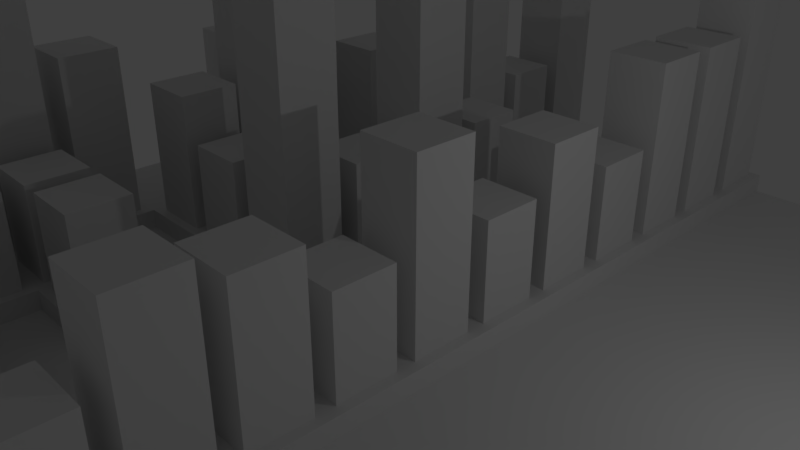 # Source: untitled.blend  (saved by Blender 2.79.0; exported with 4.5.12 LTS)
import bpy
from mathutils import Matrix  # noqa: F401  (used for matrix-valued properties, if any)

bpy.ops.wm.read_factory_settings(use_empty=True)
scene = bpy.context.scene
scene.name = 'Scene'

# ---- collections
col_collection_1 = bpy.data.collections.new('Collection 1'); scene.collection.children.link(col_collection_1)

# ---- world
world_world = bpy.data.worlds.new('World'); scene.world = world_world
world_world.color = (0.05088, 0.05088, 0.05088)
world_world.use_sun_shadow = False
world_world.sun_shadow_jitter_overblur = 0.0
world_world.cycles.sampling_method = 'MANUAL'

# ---- cameras
cam_camera = bpy.data.cameras.new('Camera')
cam_camera.clip_end = 100.0
cam_camera.lens = 35.0
cam_camera.sensor_width = 32.0
cam_camera.sensor_height = 18.0
cam_camera.ortho_scale = 7.314
cam_camera.dof.focus_distance = 0.0

# ---- lights
light_lamp = bpy.data.lights.new('Lamp', 'POINT')
light_lamp.transmission_factor = 0.0
light_lamp.cutoff_distance = 30.0
light_lamp.energy = 100.0
light_lamp.shadow_buffer_clip_start = 1.001
light_lamp.shadow_soft_size = 0.1
light_lamp.shadow_maximum_resolution = 0.006
light_lamp.use_absolute_resolution = True

# ---- meshes
me_plane_001 = bpy.data.meshes.new('Plane.001')
me_plane_001.from_pydata([(-0.6273, -1.354, 7.633e-06), (1.864, -1.354, 7.633e-06), (-0.6273, 1.137, 7.633e-06), (1.864, 1.137, 7.633e-06), (-0.6273, 0.9105, 7.633e-06), (-0.6273, 0.684, 7.633e-06), (-0.6273, 0.4576, 7.633e-06), (-0.6273, 0.2311, 7.633e-06), (-0.6273, 0.004651, 7.633e-06), (-0.6273, -0.2218, 7.633e-06), (-0.6273, -0.4483, 7.633e-06), (-0.6273, -0.6747, 7.633e-06), (-0.6273, -0.9012, 7.633e-06), (-0.6273, -1.128, 7.633e-06), (-0.4008, -1.354, 7.633e-06), (-0.1744, -1.354, 7.633e-06), (0.05209, -1.354, 7.633e-06), (0.2785, -1.354, 7.633e-06), (0.505, -1.354, 7.633e-06), (0.7315, -1.354, 7.633e-06), (0.9579, -1.354, 7.633e-06), (1.184, -1.354, 7.633e-06), (1.411, -1.354, 7.633e-06), (1.637, -1.354, 7.633e-06), (1.864, -1.128, 7.633e-06), (1.864, -0.9012, 7.633e-06), (1.864, -0.6747, 7.633e-06), (1.864, -0.4483, 7.633e-06), (1.864, -0.2218, 7.633e-06), (1.864, 0.004651, 7.633e-06), (1.864, 0.2311, 7.633e-06), (1.864, 0.4576, 7.633e-06), (1.864, 0.684, 7.633e-06), (1.864, 0.9105, 7.633e-06), (1.637, 1.137, 7.633e-06), (1.411, 1.137, 7.633e-06), (1.184, 1.137, 7.633e-06), (0.9579, 1.137, 7.633e-06), (0.7315, 1.137, 7.633e-06), (0.505, 1.137, 7.633e-06), (0.2785, 1.137, 7.633e-06), (0.05209, 1.137, 7.633e-06), (-0.1744, 1.137, 7.633e-06), (-0.4008, 1.137, 7.633e-06), (-0.4008, -1.128, 7.633e-06), (-0.4008, -0.9012, 7.633e-06), (-0.4008, -0.6747, 7.633e-06), (-0.4008, -0.4483, 7.633e-06), (-0.4008, -0.2218, 7.633e-06), (-0.4008, 0.004651, 7.633e-06), (-0.4008, 0.2311, 7.633e-06), (-0.4008, 0.4576, 7.633e-06), (-0.4008, 0.684, 7.633e-06), (-0.4008, 0.9105, 7.633e-06), (-0.1744, -1.128, 7.633e-06), (-0.1744, -0.9012, 7.633e-06), (-0.1744, -0.6747, 7.633e-06), (-0.1744, -0.4483, 7.633e-06), (-0.1744, -0.2218, 7.633e-06), (-0.1744, 0.004651, 7.633e-06), (-0.1744, 0.2311, 7.633e-06), (-0.1744, 0.4576, 7.633e-06), (-0.1744, 0.684, 7.633e-06), (-0.1744, 0.9105, 7.633e-06), (0.05209, -1.128, 7.633e-06), (0.05209, -0.9012, 7.633e-06), (0.05209, -0.6747, 7.633e-06), (0.05209, -0.4483, 7.633e-06), (0.05209, -0.2218, 7.633e-06), (0.05209, 0.004651, 7.633e-06), (0.05209, 0.2311, 7.633e-06), (0.05209, 0.4576, 7.633e-06), (0.05209, 0.684, 7.633e-06), (0.05209, 0.9105, 7.633e-06), (0.2785, -1.128, 7.633e-06), (0.2785, -0.9012, 7.633e-06), (0.2785, -0.6747, 7.633e-06), (0.2785, -0.4483, 7.633e-06), (0.2785, -0.2218, 7.633e-06), (0.2785, 0.004651, 7.633e-06), (0.2785, 0.2311, 7.633e-06), (0.2785, 0.4576, 7.633e-06), (0.2785, 0.684, 7.633e-06), (0.2785, 0.9105, 7.633e-06), (0.505, -1.128, 7.633e-06), (0.505, -0.9012, 7.633e-06), (0.505, -0.6747, 7.633e-06), (0.505, -0.4483, 7.633e-06), (0.505, -0.2218, 7.633e-06), (0.505, 0.004651, 7.633e-06), (0.505, 0.2311, 7.633e-06), (0.505, 0.4576, 7.633e-06), (0.505, 0.684, 7.633e-06), (0.505, 0.9105, 7.633e-06), (0.7315, -1.128, 7.633e-06), (0.7315, -0.9012, 7.633e-06), (0.7315, -0.6747, 7.633e-06), (0.7315, -0.4483, 7.633e-06), (0.7315, -0.2218, 7.633e-06), (0.7315, 0.004651, 7.633e-06), (0.7315, 0.2311, 7.633e-06), (0.7315, 0.4576, 7.633e-06), (0.7315, 0.684, 7.633e-06), (0.7315, 0.9105, 7.633e-06), (0.9579, -1.128, 7.633e-06), (0.9579, -0.9012, 7.633e-06), (0.9579, -0.6747, 7.633e-06), (0.9579, -0.4483, 7.633e-06), (0.9579, -0.2218, 7.633e-06), (0.9579, 0.004651, 7.633e-06), (0.9579, 0.2311, 7.633e-06), (0.9579, 0.4576, 7.633e-06), (0.9579, 0.684, 7.633e-06), (0.9579, 0.9105, 7.633e-06), (1.184, -1.128, 7.633e-06), (1.184, -0.9012, 7.633e-06), (1.184, -0.6747, 7.633e-06), (1.184, -0.4483, 7.633e-06), (1.184, -0.2218, 7.633e-06), (1.184, 0.004651, 7.633e-06), (1.184, 0.2311, 7.633e-06), (1.184, 0.4576, 7.633e-06), (1.184, 0.684, 7.633e-06), (1.184, 0.9105, 7.633e-06), (1.411, -1.128, 7.633e-06), (1.411, -0.9012, 7.633e-06), (1.411, -0.6747, 7.633e-06), (1.411, -0.4483, 7.633e-06), (1.411, -0.2218, 7.633e-06), (1.411, 0.004651, 7.633e-06), (1.411, 0.2311, 7.633e-06), (1.411, 0.4576, 7.633e-06), (1.411, 0.684, 7.633e-06), (1.411, 0.9105, 7.633e-06), (1.637, -1.128, 7.633e-06), (1.637, -0.9012, 7.633e-06), (1.637, -0.6747, 7.633e-06), (1.637, -0.4483, 7.633e-06), (1.637, -0.2218, 7.633e-06), (1.637, 0.004651, 7.633e-06), (1.637, 0.2311, 7.633e-06), (1.637, 0.4576, 7.633e-06), (1.637, 0.684, 7.633e-06), (1.637, 0.9105, 7.633e-06), (-0.6273, 0.2311, 7.633e-06), (-0.6273, 0.004651, 7.633e-06), (-0.6273, -0.4483, 7.633e-06), (-0.6273, -0.6747, 7.633e-06), (-0.1744, -1.354, 7.633e-06), (0.05209, -1.354, 7.633e-06), (0.2785, -1.354, 7.633e-06), (0.505, -1.354, 7.633e-06), (0.7315, -1.354, 7.633e-06), (0.9579, -1.354, 7.633e-06), (0.9579, 1.137, 7.633e-06), (0.7315, 1.137, 7.633e-06), (0.2785, 1.137, 7.633e-06), (0.05209, 1.137, 7.633e-06), (-0.1744, 1.137, 7.633e-06), (-0.4008, 1.137, 7.633e-06), (-0.4008, -1.128, 7.633e-06), (-0.4008, -0.9012, 7.633e-06), (-0.4008, -0.6747, 7.633e-06), (-0.4008, -0.4483, 7.633e-06), (-0.4008, 0.004651, 7.633e-06), (-0.4008, 0.2311, 7.633e-06), (-0.4008, 0.4576, 7.633e-06), (-0.4008, 0.684, 7.633e-06), (-0.4008, 0.9105, 7.633e-06), (-0.1744, -1.128, 7.633e-06), (-0.1744, -0.9012, 7.633e-06), (-0.1744, -0.6747, 7.633e-06), (-0.1744, -0.4483, 7.633e-06), (-0.1744, -0.2218, 7.633e-06), (-0.1744, 0.004651, 7.633e-06), (-0.1744, 0.2311, 7.633e-06), (-0.1744, 0.4576, 7.633e-06), (-0.1744, 0.684, 7.633e-06), (-0.1744, 0.9105, 7.633e-06), (0.05209, -1.128, 7.633e-06), (0.05209, -0.9012, 7.633e-06), (0.05209, -0.6747, 7.633e-06), (0.05209, -0.4483, 7.633e-06), (0.05209, -0.2218, 7.633e-06), (0.05209, 0.004651, 7.633e-06), (0.05209, 0.2311, 7.633e-06), (0.05209, 0.4576, 7.633e-06), (0.05209, 0.684, 7.633e-06), (0.05209, 0.9105, 7.633e-06), (0.2785, -1.128, 7.633e-06), (0.2785, -0.9012, 7.633e-06), (0.2785, -0.6747, 7.633e-06), (0.2785, -0.4483, 7.633e-06), (0.2785, -0.2218, 7.633e-06), (0.2785, 0.004651, 7.633e-06), (0.2785, 0.2311, 7.633e-06), (0.2785, 0.4576, 7.633e-06), (0.2785, 0.684, 7.633e-06), (0.2785, 0.9105, 7.633e-06), (0.505, -1.128, 7.633e-06), (0.505, -0.4483, 7.633e-06), (0.505, -0.2218, 7.633e-06), (0.505, 0.004651, 7.633e-06), (0.505, 0.2311, 7.633e-06), (0.505, 0.4576, 7.633e-06), (0.7315, -1.128, 7.633e-06), (0.7315, -0.9012, 7.633e-06), (0.7315, -0.6747, 7.633e-06), (0.7315, -0.4483, 7.633e-06), (0.7315, -0.2218, 7.633e-06), (0.7315, 0.004651, 7.633e-06), (0.7315, 0.2311, 7.633e-06), (0.7315, 0.4576, 7.633e-06), (0.7315, 0.684, 7.633e-06), (0.7315, 0.9105, 7.633e-06), (0.9579, -1.128, 7.633e-06), (0.9579, -0.9012, 7.633e-06), (0.9579, -0.6747, 7.633e-06), (0.9579, -0.4483, 7.633e-06), (0.9579, -0.2218, 7.633e-06), (0.9579, 0.004651, 7.633e-06), (0.9579, 0.2311, 7.633e-06), (0.9579, 0.4576, 7.633e-06), (0.9579, 0.684, 7.633e-06), (0.9579, 0.9105, 7.633e-06), (-0.6273, 0.2311, 0.05648), (-0.6273, 0.004651, 0.05648), (-0.6273, -0.4483, 0.05648), (-0.6273, -0.6747, 0.05648), (-0.1744, -1.354, 0.05648), (0.05209, -1.354, 0.05648), (0.2785, -1.354, 0.05648), (0.505, -1.354, 0.05648), (0.7315, -1.354, 0.05648), (0.9579, -1.354, 0.05648), (0.9579, 1.137, 0.05648), (0.7315, 1.137, 0.05648), (0.2785, 1.137, 0.05648), (0.05209, 1.137, 0.05648), (-0.1744, 1.137, 0.05648), (-0.4008, 1.137, 0.05648), (-0.4008, 0.9105, 0.05648), (-0.4008, -1.128, 0.05648), (-0.4008, -0.9012, 0.05648), (-0.4008, -0.6747, 0.05648), (-0.4008, -0.4483, 0.05648), (-0.4008, 0.004651, 0.05648), (-0.4008, 0.2311, 0.05648), (-0.4008, 0.4576, 0.05648), (-0.4008, 0.684, 0.05648), (-0.1744, 0.9105, 0.05648), (-0.1744, -1.128, 0.05648), (-0.1744, -0.9012, 0.05648), (-0.1744, -0.6747, 0.05648), (-0.1744, -0.4483, 0.05648), (-0.1744, -0.2218, 0.05648), (-0.1744, 0.004651, 0.05648), (-0.1744, 0.2311, 0.05648), (-0.1744, 0.4576, 0.05648), (-0.1744, 0.684, 0.05648), (0.05209, 0.9105, 0.05648), (0.05209, -1.128, 0.05648), (0.05209, -0.9012, 0.05648), (0.05209, -0.6747, 0.05648), (0.05209, -0.4483, 0.05648), (0.05209, -0.2218, 0.05648), (0.05209, 0.004651, 0.05648), (0.05209, 0.2311, 0.05648), (0.05209, 0.4576, 0.05648), (0.05209, 0.684, 0.05648), (0.2785, 0.9105, 0.05648), (0.2785, -1.128, 0.05648), (0.2785, -0.9012, 0.05648), (0.2785, -0.6747, 0.05648), (0.2785, -0.4483, 0.05648), (0.2785, -0.2218, 0.05648), (0.2785, 0.004651, 0.05648), (0.2785, 0.2311, 0.05648), (0.2785, 0.4576, 0.05648), (0.2785, 0.684, 0.05648), (0.505, -1.128, 0.05648), (0.505, -0.4483, 0.05648), (0.505, -0.2218, 0.05648), (0.505, 0.004651, 0.05648), (0.505, 0.2311, 0.05648), (0.505, 0.4576, 0.05648), (0.7315, 0.9105, 0.05648), (0.7315, -1.128, 0.05648), (0.7315, -0.9012, 0.05648), (0.7315, -0.6747, 0.05648), (0.7315, -0.4483, 0.05648), (0.7315, -0.2218, 0.05648), (0.7315, 0.004651, 0.05648), (0.7315, 0.2311, 0.05648), (0.7315, 0.4576, 0.05648), (0.7315, 0.684, 0.05648), (0.9579, 0.9105, 0.05648), (0.9579, -1.128, 0.05648), (0.9579, -0.9012, 0.05648), (0.9579, -0.6747, 0.05648), (0.9579, -0.4483, 0.05648), (0.9579, -0.2218, 0.05648), (0.9579, 0.004651, 0.05648), (0.9579, 0.2311, 0.05648), (0.9579, 0.4576, 0.05648), (0.9579, 0.684, 0.05648), (-0.3732, 0.938, 0.05648), (-0.2019, 0.938, 0.05648), (-0.2019, 1.109, 0.05648), (-0.3732, 1.109, 0.05648), (0.07966, 0.938, 0.05648), (0.251, 0.938, 0.05648), (0.251, 1.109, 0.05648), (0.07966, 1.109, 0.05648), (0.759, 0.938, 0.05648), (0.9303, 0.938, 0.05648), (0.9303, 1.109, 0.05648), (0.759, 1.109, 0.05648), (-0.5997, -0.6471, 0.05648), (-0.4284, -0.6471, 0.05648), (-0.4284, -0.4758, 0.05648), (-0.5997, -0.4758, 0.05648), (-0.5997, 0.03222, 0.05648), (-0.4284, 0.03222, 0.05648), (-0.4284, 0.2035, 0.05648), (-0.5997, 0.2035, 0.05648), (-0.3732, -1.1, 0.05648), (-0.2019, -1.1, 0.05648), (-0.2019, -0.9287, 0.05648), (-0.3732, -0.9287, 0.05648), (-0.3732, -0.8736, 0.05648), (-0.2019, -0.8736, 0.05648), (-0.2019, -0.7023, 0.05648), (-0.3732, -0.7023, 0.05648), (-0.3732, -0.6471, 0.05648), (-0.2019, -0.6471, 0.05648), (-0.2019, -0.4758, 0.05648), (-0.3732, -0.4758, 0.05648), (-0.3732, 0.03222, 0.05648), (-0.2019, 0.03222, 0.05648), (-0.2019, 0.2035, 0.05648), (-0.3732, 0.2035, 0.05648), (-0.3732, 0.2587, 0.05648), (-0.2019, 0.2587, 0.05648), (-0.2019, 0.43, 0.05648), (-0.3732, 0.43, 0.05648), (-0.3732, 0.7116, 0.05648), (-0.2019, 0.7116, 0.05648), (-0.2019, 0.8829, 0.05648), (-0.3732, 0.8829, 0.05648), (-0.1468, -1.327, 0.05648), (0.02453, -1.327, 0.05648), (0.02453, -1.155, 0.05648), (-0.1468, -1.155, 0.05648), (-0.1468, -1.1, 0.05648), (0.02453, -1.1, 0.05648), (0.02453, -0.9287, 0.05648), (-0.1468, -0.9287, 0.05648), (-0.1468, -0.8736, 0.05648), (0.02453, -0.8736, 0.05648), (0.02453, -0.7023, 0.05648), (-0.1468, -0.7023, 0.05648), (-0.1468, -0.4207, 0.05648), (0.02453, -0.4207, 0.05648), (0.02453, -0.2494, 0.05648), (-0.1468, -0.2494, 0.05648), (-0.1468, -0.1942, 0.05648), (0.02453, -0.1942, 0.05648), (0.02453, -0.02291, 0.05648), (-0.1468, -0.02291, 0.05648), (-0.1468, 0.2587, 0.05648), (0.02453, 0.2587, 0.05648), (0.02453, 0.43, 0.05648), (-0.1468, 0.43, 0.05648), (-0.1468, 0.4851, 0.05648), (0.02453, 0.4851, 0.05648), (0.02453, 0.6564, 0.05648), (-0.1468, 0.6564, 0.05648), (0.07966, -1.327, 0.05648), (0.251, -1.327, 0.05648), (0.251, -1.155, 0.05648), (0.07966, -1.155, 0.05648), (0.07966, -0.8736, 0.05648), (0.251, -0.8736, 0.05648), (0.251, -0.7023, 0.05648), (0.07966, -0.7023, 0.05648), (0.07966, -0.4207, 0.05648), (0.251, -0.4207, 0.05648), (0.251, -0.2494, 0.05648), (0.07966, -0.2494, 0.05648), (0.07966, 0.4851, 0.05648), (0.251, 0.4851, 0.05648), (0.251, 0.6564, 0.05648), (0.07966, 0.6564, 0.05648), (0.07966, 0.7116, 0.05648), (0.251, 0.7116, 0.05648), (0.251, 0.8829, 0.05648), (0.07966, 0.8829, 0.05648), (0.3061, -1.327, 0.05648), (0.4774, -1.327, 0.05648), (0.4774, -1.155, 0.05648), (0.3061, -1.155, 0.05648), (0.3061, -0.4207, 0.05648), (0.4774, -0.4207, 0.05648), (0.4774, -0.2494, 0.05648), (0.3061, -0.2494, 0.05648), (0.3061, -0.1942, 0.05648), (0.4774, -0.1942, 0.05648), (0.4774, -0.02291, 0.05648), (0.3061, -0.02291, 0.05648), (0.3061, 0.03222, 0.05648), (0.4774, 0.03222, 0.05648), (0.4774, 0.2035, 0.05648), (0.3061, 0.2035, 0.05648), (0.3061, 0.2587, 0.05648), (0.4774, 0.2587, 0.05648), (0.4774, 0.43, 0.05648), (0.3061, 0.43, 0.05648), (0.759, -1.327, 0.05648), (0.9303, -1.327, 0.05648), (0.9303, -1.155, 0.05648), (0.759, -1.155, 0.05648), (0.759, -1.1, 0.05648), (0.9303, -1.1, 0.05648), (0.9303, -0.9287, 0.05648), (0.759, -0.9287, 0.05648), (0.759, -0.8736, 0.05648), (0.9303, -0.8736, 0.05648), (0.9303, -0.7023, 0.05648), (0.759, -0.7023, 0.05648), (0.759, -0.6471, 0.05648), (0.9303, -0.6471, 0.05648), (0.9303, -0.4758, 0.05648), (0.759, -0.4758, 0.05648), (0.759, -0.4207, 0.05648), (0.9303, -0.4207, 0.05648), (0.9303, -0.2494, 0.05648), (0.759, -0.2494, 0.05648), (0.759, -0.1942, 0.05648), (0.9303, -0.1942, 0.05648), (0.9303, -0.02291, 0.05648), (0.759, -0.02291, 0.05648), (0.759, 0.03222, 0.05648), (0.9303, 0.03222, 0.05648), (0.9303, 0.2035, 0.05648), (0.759, 0.2035, 0.05648), (0.759, 0.2587, 0.05648), (0.9303, 0.2587, 0.05648), (0.9303, 0.43, 0.05648), (0.759, 0.43, 0.05648), (0.759, 0.4851, 0.05648), (0.9303, 0.4851, 0.05648), (0.9303, 0.6564, 0.05648), (0.759, 0.6564, 0.05648), (0.759, 0.7116, 0.05648), (0.9303, 0.7116, 0.05648), (0.9303, 0.8829, 0.05648), (0.759, 0.8829, 0.05648), (-0.2019, 0.938, 0.3294), (-0.3732, 0.938, 0.3294), (-0.2019, 1.109, 0.3294), (-0.3732, 1.109, 0.3294), (0.251, 0.938, 0.3294), (0.07966, 0.938, 0.3294), (0.251, 1.109, 0.3294), (0.07966, 1.109, 0.3294), (0.9303, 0.938, 0.3294), (0.759, 0.938, 0.3294), (0.9303, 1.109, 0.3294), (0.759, 1.109, 0.3294), (-0.4284, -0.6471, 0.3294), (-0.5997, -0.6471, 0.3294), (-0.4284, -0.4758, 0.3294), (-0.5997, -0.4758, 0.3294), (-0.4284, 0.03222, 0.3294), (-0.5997, 0.03222, 0.3294), (-0.4284, 0.2035, 0.3294), (-0.5997, 0.2035, 0.3294), (-0.2019, -1.1, 0.3294), (-0.3732, -1.1, 0.3294), (-0.2019, -0.9287, 0.3294), (-0.3732, -0.9287, 0.3294), (-0.2019, -0.8736, 0.3294), (-0.3732, -0.8736, 0.3294), (-0.2019, -0.7023, 0.3294), (-0.3732, -0.7023, 0.3294), (-0.2019, -0.6471, 0.3294), (-0.3732, -0.6471, 0.3294), (-0.2019, -0.4758, 0.3294), (-0.3732, -0.4758, 0.3294), (-0.2019, 0.03222, 0.3294), (-0.3732, 0.03222, 0.3294), (-0.2019, 0.2035, 0.3294), (-0.3732, 0.2035, 0.3294), (-0.2019, 0.2587, 0.3294), (-0.3732, 0.2587, 0.3294), (-0.2019, 0.43, 0.3294), (-0.3732, 0.43, 0.3294), (-0.2019, 0.7116, 0.3294), (-0.3732, 0.7116, 0.3294), (-0.2019, 0.8829, 0.3294), (-0.3732, 0.8829, 0.3294), (0.02453, -1.327, 0.3294), (-0.1468, -1.327, 0.3294), (0.02453, -1.155, 0.3294), (-0.1468, -1.155, 0.3294), (0.02453, -1.1, 0.3294), (-0.1468, -1.1, 0.3294), (0.02453, -0.9287, 0.3294), (-0.1468, -0.9287, 0.3294), (0.02453, -0.8736, 0.3294), (-0.1468, -0.8736, 0.3294), (0.02453, -0.7023, 0.3294), (-0.1468, -0.7023, 0.3294), (0.02453, -0.4207, 0.3294), (-0.1468, -0.4207, 0.3294), (0.02453, -0.2494, 0.3294), (-0.1468, -0.2494, 0.3294), (0.02453, -0.1942, 0.3294), (-0.1468, -0.1942, 0.3294), (0.02453, -0.02291, 0.3294), (-0.1468, -0.02291, 0.3294), (0.02453, 0.2587, 0.3294), (-0.1468, 0.2587, 0.3294), (0.02453, 0.43, 0.3294), (-0.1468, 0.43, 0.3294), (0.02453, 0.4851, 0.3294), (-0.1468, 0.4851, 0.3294), (0.02453, 0.6564, 0.3294), (-0.1468, 0.6564, 0.3294), (0.251, -1.327, 0.3294), (0.07966, -1.327, 0.3294), (0.251, -1.155, 0.3294), (0.07966, -1.155, 0.3294), (0.251, -0.8736, 0.3294), (0.07966, -0.8736, 0.3294), (0.251, -0.7023, 0.3294), (0.07966, -0.7023, 0.3294), (0.251, -0.4207, 0.3294), (0.07966, -0.4207, 0.3294), (0.251, -0.2494, 0.3294), (0.07966, -0.2494, 0.3294), (0.251, 0.4851, 0.3294), (0.07966, 0.4851, 0.3294), (0.251, 0.6564, 0.3294), (0.07966, 0.6564, 0.3294), (0.251, 0.7116, 0.3294), (0.07966, 0.7116, 0.3294), (0.251, 0.8829, 0.3294), (0.07966, 0.8829, 0.3294), (0.4774, -1.327, 0.3294), (0.3061, -1.327, 0.3294), (0.4774, -1.155, 0.3294), (0.3061, -1.155, 0.3294), (0.4774, -0.4207, 0.3294), (0.3061, -0.4207, 0.3294), (0.4774, -0.2494, 0.3294), (0.3061, -0.2494, 0.3294), (0.4774, -0.1942, 0.3294), (0.3061, -0.1942, 0.3294), (0.4774, -0.02291, 0.3294), (0.3061, -0.02291, 0.3294), (0.4774, 0.03222, 0.3294), (0.3061, 0.03222, 0.3294), (0.4774, 0.2035, 0.3294), (0.3061, 0.2035, 0.3294), (0.4774, 0.2587, 0.3294), (0.3061, 0.2587, 0.3294), (0.4774, 0.43, 0.3294), (0.3061, 0.43, 0.3294), (0.9303, -1.327, 0.3294), (0.759, -1.327, 0.3294), (0.9303, -1.155, 0.3294), (0.759, -1.155, 0.3294), (0.9303, -1.1, 0.3294), (0.759, -1.1, 0.3294), (0.9303, -0.9287, 0.3294), (0.759, -0.9287, 0.3294), (0.9303, -0.8736, 0.3294), (0.759, -0.8736, 0.3294), (0.9303, -0.7023, 0.3294), (0.759, -0.7023, 0.3294), (0.9303, -0.6471, 0.3294), (0.759, -0.6471, 0.3294), (0.9303, -0.4758, 0.3294), (0.759, -0.4758, 0.3294), (0.9303, -0.4207, 0.3294), (0.759, -0.4207, 0.3294), (0.9303, -0.2494, 0.3294), (0.759, -0.2494, 0.3294), (0.9303, -0.1942, 0.3294), (0.759, -0.1942, 0.3294), (0.9303, -0.02291, 0.3294), (0.759, -0.02291, 0.3294), (0.9303, 0.03222, 0.3294), (0.759, 0.03222, 0.3294), (0.9303, 0.2035, 0.3294), (0.759, 0.2035, 0.3294), (0.9303, 0.2587, 0.3294), (0.759, 0.2587, 0.3294), (0.9303, 0.43, 0.3294), (0.759, 0.43, 0.3294), (0.9303, 0.4851, 0.3294), (0.759, 0.4851, 0.3294), (0.9303, 0.6564, 0.3294), (0.759, 0.6564, 0.3294), (0.9303, 0.7116, 0.3294), (0.759, 0.7116, 0.3294), (0.9303, 0.8829, 0.3294), (0.759, 0.8829, 0.3294), (-0.2019, 0.938, 0.4528), (-0.3732, 0.938, 0.4528), (-0.2019, 1.109, 0.4528), (-0.3732, 1.109, 0.4528), (0.251, 0.938, 0.4528), (0.07966, 0.938, 0.4528), (0.251, 1.109, 0.4528), (0.07966, 1.109, 0.4528), (0.9303, 0.938, 0.4528), (0.759, 0.938, 0.4528), (0.9303, 1.109, 0.4528), (0.759, 1.109, 0.4528), (-0.4284, -0.6471, 0.4528), (-0.5997, -0.6471, 0.4528), (-0.4284, -0.4758, 0.4528), (-0.5997, -0.4758, 0.4528), (-0.4284, 0.03222, 0.4528), (-0.5997, 0.03222, 0.4528), (-0.4284, 0.2035, 0.4528), (-0.5997, 0.2035, 0.4528), (-0.2019, -0.8736, 0.4528), (-0.3732, -0.8736, 0.4528), (-0.2019, -0.7023, 0.4528), (-0.3732, -0.7023, 0.4528), (-0.2019, -0.6471, 0.4528), (-0.3732, -0.6471, 0.4528), (-0.2019, -0.4758, 0.4528), (-0.3732, -0.4758, 0.4528), (-0.2019, 0.03222, 0.4528), (-0.3732, 0.03222, 0.4528), (-0.2019, 0.2035, 0.4528), (-0.3732, 0.2035, 0.4528), (0.02453, -1.327, 0.4528), (-0.1468, -1.327, 0.4528), (0.02453, -1.155, 0.4528), (-0.1468, -1.155, 0.4528), (0.02453, -0.4207, 0.4528), (-0.1468, -0.4207, 0.4528), (0.02453, -0.2494, 0.4528), (-0.1468, -0.2494, 0.4528), (0.02453, -0.1942, 0.4528), (-0.1468, -0.1942, 0.4528), (0.02453, -0.02291, 0.4528), (-0.1468, -0.02291, 0.4528), (0.02453, 0.2587, 0.4528), (-0.1468, 0.2587, 0.4528), (0.02453, 0.43, 0.4528), (-0.1468, 0.43, 0.4528), (0.251, -1.327, 0.4528), (0.07966, -1.327, 0.4528), (0.251, -1.155, 0.4528), (0.07966, -1.155, 0.4528), (0.251, 0.4851, 0.4528), (0.07966, 0.4851, 0.4528), (0.251, 0.6564, 0.4528), (0.07966, 0.6564, 0.4528), (0.4774, -1.327, 0.4528), (0.3061, -1.327, 0.4528), (0.4774, -1.155, 0.4528), (0.3061, -1.155, 0.4528), (0.4774, -0.4207, 0.4528), (0.3061, -0.4207, 0.4528), (0.4774, -0.2494, 0.4528), (0.3061, -0.2494, 0.4528), (0.4774, 0.03222, 0.4528), (0.3061, 0.03222, 0.4528), (0.4774, 0.2035, 0.4528), (0.3061, 0.2035, 0.4528), (0.9303, -1.1, 0.4521), (0.759, -1.1, 0.4528), (0.9303, -0.9287, 0.4521), (0.759, -0.9287, 0.4528), (0.9303, -0.8736, 0.4528), (0.759, -0.8736, 0.4528), (0.9303, -0.7023, 0.4528), (0.759, -0.7023, 0.4528), (0.9303, -0.4207, 0.4528), (0.759, -0.4207, 0.4528), (0.9303, -0.2494, 0.4528), (0.759, -0.2494, 0.4528), (0.9303, 0.03222, 0.4528), (0.759, 0.03222, 0.4528), (0.9303, 0.2035, 0.4528), (0.759, 0.2035, 0.4528), (0.9303, 0.4851, 0.4528), (0.759, 0.4851, 0.4528), (0.9303, 0.6564, 0.4528), (0.759, 0.6564, 0.4528), (0.9303, 0.7116, 0.4528), (0.759, 0.7116, 0.4528), (0.9303, 0.8829, 0.4528), (0.759, 0.8829, 0.4528), (0.251, 0.938, 0.5558), (0.07966, 0.938, 0.5558), (0.251, 1.109, 0.5558), (0.07966, 1.109, 0.5558), (0.9303, 0.938, 0.5558), (0.759, 0.938, 0.5558), (0.9303, 1.109, 0.5558), (0.759, 1.109, 0.5558), (-0.2019, -0.8736, 0.5558), (-0.3732, -0.8736, 0.5558), (-0.2019, -0.7023, 0.5558), (-0.3732, -0.7023, 0.5558), (-0.2019, -0.6471, 0.5558), (-0.3732, -0.6471, 0.5558), (-0.2019, -0.4758, 0.5558), (-0.3732, -0.4758, 0.5558), (-0.2019, 0.03222, 0.5558), (-0.3732, 0.03222, 0.5558), (-0.2019, 0.2035, 0.5558), (-0.3732, 0.2035, 0.5558), (0.02453, -1.327, 0.5558), (-0.1468, -1.327, 0.5558), (0.02453, -1.155, 0.5558), (-0.1468, -1.155, 0.5558), (0.02453, -0.1942, 0.5558), (-0.1468, -0.1942, 0.5558), (0.02453, -0.02291, 0.5558), (-0.1468, -0.02291, 0.5558), (0.251, -1.327, 0.5558), (0.07966, -1.327, 0.5558), (0.251, -1.155, 0.5558), (0.07966, -1.155, 0.5558), (0.251, 0.4851, 0.5558), (0.07966, 0.4851, 0.5558), (0.251, 0.6564, 0.5558), (0.07966, 0.6564, 0.5558), (0.4774, -1.327, 0.5558), (0.3061, -1.327, 0.5558), (0.4774, -1.155, 0.5558), (0.3061, -1.155, 0.5558), (0.4774, -0.4207, 0.5558), (0.3061, -0.4207, 0.5558), (0.4774, -0.2494, 0.5558), (0.3061, -0.2494, 0.5558), (0.4774, 0.03222, 0.5558), (0.3061, 0.03222, 0.5558), (0.4774, 0.2035, 0.5558), (0.3061, 0.2035, 0.5558), (0.9303, -1.1, 0.5086), (0.759, -1.1, 0.5078), (0.9303, -0.9287, 0.5086), (0.759, -0.9287, 0.5078), (0.9303, -0.4207, 0.5558), (0.759, -0.4207, 0.5558), (0.9303, -0.2494, 0.5558), (0.759, -0.2494, 0.5558), (0.9303, 0.4851, 0.5558), (0.759, 0.4851, 0.5558), (0.9303, 0.6564, 0.5558), (0.759, 0.6564, 0.5558), (0.9303, 0.7116, 0.5558), (0.759, 0.7116, 0.5558), (0.9303, 0.8829, 0.5558), (0.759, 0.8829, 0.5558), (0.251, 0.938, 0.7977), (0.07966, 0.938, 0.7977), (0.251, 1.109, 0.7977), (0.07966, 1.109, 0.7977), (0.9303, 0.938, 0.7977), (0.759, 0.938, 0.7977), (0.9303, 1.109, 0.7977), (0.759, 1.109, 0.7977), (-0.2019, -0.8736, 0.7977), (-0.3732, -0.8736, 0.7977), (-0.2019, -0.7023, 0.7977), (-0.3732, -0.7023, 0.7977), (-0.2019, 0.03222, 0.7977), (-0.3732, 0.03222, 0.7977), (-0.2019, 0.2035, 0.7977), (-0.3732, 0.2035, 0.7977), (0.02453, -1.327, 0.7977), (-0.1468, -1.327, 0.7977), (0.02453, -1.155, 0.7977), (-0.1468, -1.155, 0.7977), (0.02453, -0.1942, 0.7977), (-0.1468, -0.1942, 0.7977), (0.02453, -0.02291, 0.7977), (-0.1468, -0.02291, 0.7977), (0.251, -1.327, 0.7977), (0.07966, -1.327, 0.7977), (0.251, -1.155, 0.7977), (0.07966, -1.155, 0.7977), (0.251, 0.4851, 0.7977), (0.07966, 0.4851, 0.7977), (0.251, 0.6564, 0.7977), (0.07966, 0.6564, 0.7977), (0.4774, -1.327, 0.7977), (0.3061, -1.327, 0.7977), (0.4774, -1.155, 0.7977), (0.3061, -1.155, 0.7977), (0.4774, -0.4207, 0.7977), (0.3061, -0.4207, 0.7977), (0.4774, -0.2494, 0.7977), (0.3061, -0.2494, 0.7977), (0.4774, 0.03222, 0.7977), (0.3061, 0.03222, 0.7977), (0.4774, 0.2035, 0.7977), (0.3061, 0.2035, 0.7977), (0.251, -1.327, 1.07), (0.07966, -1.327, 1.07), (0.251, -1.155, 1.07), (0.07966, -1.155, 1.07), (0.4774, -0.4207, 1.07), (0.3061, -0.4207, 1.07), (0.4774, -0.2494, 1.07), (0.3061, -0.2494, 1.07)], [], [(143, 33, 3, 34), (4, 53, 43, 2), (53, 63, 42, 43), (63, 73, 41, 42), (73, 83, 40, 41), (83, 93, 39, 40), (93, 103, 38, 39), (103, 113, 37, 38), (113, 123, 36, 37), (123, 133, 35, 36), (133, 143, 34, 35), (0, 14, 44, 13), (13, 44, 45, 12), (12, 45, 46, 11), (11, 46, 47, 10), (10, 47, 48, 9), (9, 48, 49, 8), (8, 49, 50, 7), (7, 50, 51, 6), (6, 51, 52, 5), (5, 52, 53, 4), (14, 15, 54, 44), (44, 54, 55, 45), (45, 55, 56, 46), (46, 56, 57, 47), (47, 57, 58, 48), (48, 58, 59, 49), (49, 59, 60, 50), (50, 60, 61, 51), (51, 61, 62, 52), (52, 62, 63, 53), (15, 16, 64, 54), (54, 64, 65, 55), (55, 65, 66, 56), (56, 66, 67, 57), (57, 67, 68, 58), (58, 68, 69, 59), (59, 69, 70, 60), (60, 70, 71, 61), (61, 71, 72, 62), (62, 72, 73, 63), (16, 17, 74, 64), (64, 74, 75, 65), (65, 75, 76, 66), (66, 76, 77, 67), (67, 77, 78, 68), (68, 78, 79, 69), (69, 79, 80, 70), (70, 80, 81, 71), (71, 81, 82, 72), (72, 82, 83, 73), (17, 18, 84, 74), (74, 84, 85, 75), (75, 85, 86, 76), (76, 86, 87, 77), (77, 87, 88, 78), (78, 88, 89, 79), (79, 89, 90, 80), (80, 90, 91, 81), (81, 91, 92, 82), (82, 92, 93, 83), (18, 19, 94, 84), (84, 94, 95, 85), (85, 95, 96, 86), (86, 96, 97, 87), (87, 97, 98, 88), (88, 98, 99, 89), (89, 99, 100, 90), (90, 100, 101, 91), (91, 101, 102, 92), (92, 102, 103, 93), (19, 20, 104, 94), (94, 104, 105, 95), (95, 105, 106, 96), (96, 106, 107, 97), (97, 107, 108, 98), (98, 108, 109, 99), (99, 109, 110, 100), (100, 110, 111, 101), (101, 111, 112, 102), (102, 112, 113, 103), (20, 21, 114, 104), (104, 114, 115, 105), (105, 115, 116, 106), (106, 116, 117, 107), (107, 117, 118, 108), (108, 118, 119, 109), (109, 119, 120, 110), (110, 120, 121, 111), (111, 121, 122, 112), (112, 122, 123, 113), (21, 22, 124, 114), (114, 124, 125, 115), (115, 125, 126, 116), (116, 126, 127, 117), (117, 127, 128, 118), (118, 128, 129, 119), (119, 129, 130, 120), (120, 130, 131, 121), (121, 131, 132, 122), (122, 132, 133, 123), (22, 23, 134, 124), (124, 134, 135, 125), (125, 135, 136, 126), (126, 136, 137, 127), (127, 137, 138, 128), (128, 138, 139, 129), (129, 139, 140, 130), (130, 140, 141, 131), (131, 141, 142, 132), (132, 142, 143, 133), (23, 1, 24, 134), (134, 24, 25, 135), (135, 25, 26, 136), (136, 26, 27, 137), (137, 27, 28, 138), (138, 28, 29, 139), (139, 29, 30, 140), (140, 30, 31, 141), (141, 31, 32, 142), (142, 32, 33, 143), (168, 159, 158, 178), (188, 157, 156, 198), (214, 155, 154, 224), (147, 146, 163, 162), (145, 144, 165, 164), (160, 161, 170, 169), (161, 162, 171, 170), (162, 163, 172, 171), (164, 165, 175, 174), (165, 166, 176, 175), (167, 168, 178, 177), (148, 169, 179, 149), (169, 170, 180, 179), (170, 171, 181, 180), (172, 173, 183, 182), (173, 174, 184, 183), (175, 176, 186, 185), (176, 177, 187, 186), (149, 179, 189, 150), (180, 181, 191, 190), (182, 183, 193, 192), (186, 187, 197, 196), (187, 188, 198, 197), (150, 189, 199, 151), (192, 193, 201, 200), (193, 194, 202, 201), (194, 195, 203, 202), (195, 196, 204, 203), (152, 205, 215, 153), (205, 206, 216, 215), (206, 207, 217, 216), (207, 208, 218, 217), (208, 209, 219, 218), (209, 210, 220, 219), (210, 211, 221, 220), (211, 212, 222, 221), (212, 213, 223, 222), (213, 214, 224, 223), (201, 202, 283, 282), (173, 172, 254, 255), (145, 164, 246, 226), (202, 203, 284, 283), (174, 173, 255, 256), (165, 144, 225, 247), (203, 204, 285, 284), (174, 175, 257, 256), (199, 189, 271, 280), (160, 169, 251, 242), (155, 214, 286, 236), (192, 200, 281, 274), (205, 152, 233, 287), (177, 176, 258, 259), (206, 205, 287, 288), (177, 178, 250, 259), (144, 145, 226, 225), (172, 163, 245, 254), (207, 206, 288, 289), (157, 188, 260, 238), (146, 147, 228, 227), (164, 174, 256, 246), (208, 207, 289, 290), (148, 149, 230, 229), (204, 196, 278, 285), (209, 208, 290, 291), (179, 180, 262, 261), (149, 150, 231, 230), (176, 166, 248, 258), (210, 209, 291, 292), (150, 151, 232, 231), (167, 177, 259, 249), (211, 210, 292, 293), (152, 153, 234, 233), (212, 211, 293, 294), (183, 184, 266, 265), (154, 155, 236, 235), (213, 212, 294, 295), (185, 186, 268, 267), (156, 157, 238, 237), (214, 213, 295, 286), (158, 159, 240, 239), (181, 171, 253, 263), (224, 154, 235, 296), (188, 187, 269, 260), (159, 168, 241, 240), (172, 182, 264, 254), (153, 215, 297, 234), (198, 156, 237, 270), (161, 160, 242, 243), (215, 216, 298, 297), (162, 161, 243, 244), (184, 174, 256, 266), (216, 217, 299, 298), (190, 191, 273, 272), (175, 185, 267, 257), (217, 218, 300, 299), (218, 219, 301, 300), (194, 193, 275, 276), (166, 165, 247, 248), (187, 177, 259, 269), (219, 220, 302, 301), (195, 194, 276, 277), (168, 167, 249, 241), (189, 179, 261, 271), (220, 221, 303, 302), (196, 195, 277, 278), (178, 158, 239, 250), (180, 190, 272, 262), (221, 222, 304, 303), (196, 197, 279, 278), (169, 148, 229, 251), (191, 181, 263, 273), (222, 223, 305, 304), (197, 198, 270, 279), (182, 192, 274, 264), (223, 224, 296, 305), (151, 199, 280, 232), (193, 183, 265, 275), (147, 162, 244, 228), (200, 201, 282, 281), (171, 172, 254, 253), (186, 196, 278, 268), (163, 146, 227, 245), (400, 401, 553, 552), (250, 307, 306, 241), (239, 308, 307, 250), (240, 309, 308, 239), (241, 306, 309, 240), (349, 346, 499, 501), (270, 311, 310, 260), (237, 312, 311, 270), (238, 313, 312, 237), (260, 310, 313, 238), (450, 451, 602, 603), (296, 315, 314, 286), (235, 316, 315, 296), (236, 317, 316, 235), (286, 314, 317, 236), (399, 400, 552, 550), (244, 319, 318, 228), (245, 320, 319, 244), (227, 321, 320, 245), (228, 318, 321, 227), (348, 349, 501, 500), (246, 323, 322, 226), (247, 324, 323, 246), (225, 325, 324, 247), (226, 322, 325, 225), (398, 399, 550, 551), (251, 327, 326, 242), (252, 328, 327, 251), (243, 329, 328, 252), (242, 326, 329, 243), (347, 348, 500, 498), (252, 331, 330, 243), (253, 332, 331, 252), (244, 333, 332, 253), (243, 330, 333, 244), (425, 422, 575, 577), (253, 335, 334, 244), (254, 336, 335, 253), (245, 337, 336, 254), (244, 334, 337, 245), (346, 347, 498, 499), (256, 339, 338, 246), (257, 340, 339, 256), (247, 341, 340, 257), (246, 338, 341, 247), (424, 425, 577, 576), (257, 343, 342, 247), (258, 344, 343, 257), (248, 345, 344, 258), (247, 342, 345, 248), (373, 370, 523, 525), (259, 347, 346, 249), (250, 348, 347, 259), (241, 349, 348, 250), (249, 346, 349, 241), (423, 424, 576, 574), (230, 351, 350, 229), (261, 352, 351, 230), (251, 353, 352, 261), (229, 350, 353, 251), (372, 373, 525, 524), (261, 355, 354, 251), (262, 356, 355, 261), (252, 357, 356, 262), (251, 354, 357, 252), (321, 318, 471, 473), (262, 359, 358, 252), (263, 360, 359, 262), (253, 361, 360, 263), (252, 358, 361, 253), (422, 423, 574, 575), (264, 363, 362, 254), (265, 364, 363, 264), (255, 365, 364, 265), (254, 362, 365, 255), (371, 372, 524, 522), (265, 367, 366, 255), (266, 368, 367, 265), (256, 369, 368, 266), (255, 366, 369, 256), (320, 321, 473, 472), (267, 371, 370, 257), (268, 372, 371, 267), (258, 373, 372, 268), (257, 370, 373, 258), (449, 446, 599, 601), (268, 375, 374, 258), (269, 376, 375, 268), (259, 377, 376, 269), (258, 374, 377, 259), (370, 371, 522, 523), (231, 379, 378, 230), (271, 380, 379, 231), (261, 381, 380, 271), (230, 378, 381, 261), (319, 320, 472, 470), (272, 383, 382, 262), (273, 384, 383, 272), (263, 385, 384, 273), (262, 382, 385, 263), (448, 449, 601, 600), (274, 387, 386, 264), (275, 388, 387, 274), (265, 389, 388, 275), (264, 386, 389, 265), (397, 394, 547, 549), (278, 391, 390, 268), (279, 392, 391, 278), (269, 393, 392, 279), (268, 390, 393, 269), (318, 319, 470, 471), (279, 395, 394, 269), (270, 396, 395, 279), (260, 397, 396, 270), (269, 394, 397, 260), (447, 448, 600, 598), (232, 399, 398, 231), (280, 400, 399, 232), (271, 401, 400, 280), (231, 398, 401, 271), (396, 397, 549, 548), (281, 403, 402, 274), (282, 404, 403, 281), (275, 405, 404, 282), (274, 402, 405, 275), (345, 342, 495, 497), (282, 407, 406, 275), (283, 408, 407, 282), (276, 409, 408, 283), (275, 406, 409, 276), (446, 447, 598, 599), (283, 411, 410, 276), (284, 412, 411, 283), (277, 413, 412, 284), (276, 410, 413, 277), (395, 396, 548, 546), (284, 415, 414, 277), (285, 416, 415, 284), (278, 417, 416, 285), (277, 414, 417, 278), (344, 345, 497, 496), (234, 419, 418, 233), (297, 420, 419, 234), (287, 421, 420, 297), (233, 418, 421, 287), (394, 395, 546, 547), (297, 423, 422, 287), (298, 424, 423, 297), (288, 425, 424, 298), (287, 422, 425, 288), (343, 344, 496, 494), (298, 427, 426, 288), (299, 428, 427, 298), (289, 429, 428, 299), (288, 426, 429, 289), (421, 418, 571, 573), (299, 431, 430, 289), (300, 432, 431, 299), (290, 433, 432, 300), (289, 430, 433, 290), (342, 343, 494, 495), (300, 435, 434, 290), (301, 436, 435, 300), (291, 437, 436, 301), (290, 434, 437, 291), (420, 421, 573, 572), (301, 439, 438, 291), (302, 440, 439, 301), (292, 441, 440, 302), (291, 438, 441, 292), (369, 366, 519, 521), (302, 443, 442, 292), (303, 444, 443, 302), (293, 445, 444, 303), (292, 442, 445, 293), (419, 420, 572, 570), (303, 447, 446, 293), (304, 448, 447, 303), (294, 449, 448, 304), (293, 446, 449, 294), (368, 369, 521, 520), (304, 451, 450, 294), (305, 452, 451, 304), (295, 453, 452, 305), (294, 450, 453, 295), (317, 314, 467, 469), (305, 455, 454, 295), (296, 456, 455, 305), (286, 457, 456, 296), (295, 454, 457, 286), (545, 543, 663, 665), (467, 466, 618, 619), (597, 595, 691, 693), (492, 493, 641, 640), (519, 518, 650, 651), (479, 478, 480, 481), (544, 545, 665, 664), (465, 463, 615, 617), (596, 597, 693, 692), (495, 494, 496, 497), (499, 498, 500, 501), (490, 492, 640, 638), (507, 506, 508, 509), (511, 510, 512, 513), (517, 515, 647, 649), (542, 544, 664, 662), (464, 465, 617, 616), (527, 526, 528, 529), (594, 596, 692, 690), (535, 534, 536, 537), (539, 538, 540, 541), (491, 490, 638, 639), (547, 546, 548, 549), (516, 517, 649, 648), (543, 542, 662, 663), (559, 558, 560, 561), (462, 464, 616, 614), (567, 566, 568, 569), (571, 570, 572, 573), (595, 594, 690, 691), (489, 487, 635, 637), (583, 582, 584, 585), (514, 516, 648, 646), (591, 590, 592, 593), (463, 462, 614, 615), (599, 598, 600, 601), (488, 489, 637, 636), (515, 514, 646, 647), (451, 452, 604, 602), (322, 323, 474, 475), (401, 398, 551, 553), (452, 453, 605, 604), (323, 324, 476, 474), (374, 375, 526, 527), (453, 450, 603, 605), (324, 325, 477, 476), (375, 376, 528, 526), (426, 427, 578, 579), (325, 322, 475, 477), (376, 377, 529, 528), (427, 428, 580, 578), (377, 374, 527, 529), (428, 429, 581, 580), (350, 351, 502, 503), (429, 426, 579, 581), (351, 352, 504, 502), (402, 403, 554, 555), (352, 353, 505, 504), (403, 404, 556, 554), (454, 455, 606, 607), (353, 350, 503, 505), (404, 405, 557, 556), (455, 456, 608, 606), (326, 327, 478, 479), (405, 402, 555, 557), (456, 457, 609, 608), (327, 328, 480, 478), (378, 379, 530, 531), (457, 454, 607, 609), (328, 329, 481, 480), (379, 380, 532, 530), (430, 431, 582, 583), (329, 326, 479, 481), (380, 381, 533, 532), (431, 432, 584, 582), (381, 378, 531, 533), (432, 433, 585, 584), (354, 355, 506, 507), (433, 430, 583, 585), (355, 356, 508, 506), (406, 407, 558, 559), (356, 357, 509, 508), (407, 408, 560, 558), (357, 354, 507, 509), (408, 409, 561, 560), (330, 331, 482, 483), (409, 406, 559, 561), (331, 332, 484, 482), (382, 383, 534, 535), (332, 333, 485, 484), (383, 384, 536, 534), (434, 435, 586, 587), (333, 330, 483, 485), (384, 385, 537, 536), (435, 436, 588, 586), (306, 307, 458, 459), (385, 382, 535, 537), (436, 437, 589, 588), (307, 308, 460, 458), (358, 359, 510, 511), (437, 434, 587, 589), (308, 309, 461, 460), (359, 360, 512, 510), (410, 411, 562, 563), (309, 306, 459, 461), (360, 361, 513, 512), (411, 412, 564, 562), (361, 358, 511, 513), (412, 413, 565, 564), (334, 335, 486, 487), (413, 410, 563, 565), (335, 336, 488, 486), (386, 387, 538, 539), (336, 337, 489, 488), (387, 388, 540, 538), (438, 439, 590, 591), (337, 334, 487, 489), (388, 389, 541, 540), (439, 440, 592, 590), (310, 311, 462, 463), (389, 386, 539, 541), (440, 441, 593, 592), (311, 312, 464, 462), (362, 363, 514, 515), (441, 438, 591, 593), (312, 313, 465, 464), (363, 364, 516, 514), (414, 415, 566, 567), (313, 310, 463, 465), (364, 365, 517, 516), (415, 416, 568, 566), (365, 362, 515, 517), (416, 417, 569, 568), (338, 339, 490, 491), (417, 414, 567, 569), (339, 340, 492, 490), (390, 391, 542, 543), (340, 341, 493, 492), (391, 392, 544, 542), (442, 443, 594, 595), (341, 338, 491, 493), (392, 393, 545, 544), (443, 444, 596, 594), (314, 315, 466, 467), (393, 390, 543, 545), (444, 445, 597, 596), (315, 316, 468, 466), (366, 367, 518, 519), (445, 442, 595, 597), (316, 317, 469, 468), (367, 368, 520, 518), (418, 419, 570, 571), (611, 610, 612, 613), (687, 686, 754, 755), (633, 631, 711, 713), (623, 622, 624, 625), (627, 626, 628, 629), (658, 660, 732, 730), (632, 633, 713, 712), (659, 658, 730, 731), (630, 632, 712, 710), (647, 646, 648, 649), (631, 630, 710, 711), (655, 654, 656, 657), (681, 679, 751, 753), (680, 681, 753, 752), (653, 651, 727, 729), (678, 680, 752, 750), (652, 653, 729, 728), (679, 678, 750, 751), (683, 682, 684, 685), (650, 652, 728, 726), (691, 690, 692, 693), (677, 675, 747, 749), (651, 650, 726, 727), (518, 520, 652, 650), (493, 491, 639, 641), (466, 468, 620, 618), (520, 521, 653, 652), (468, 469, 621, 620), (521, 519, 651, 653), (469, 467, 619, 621), (575, 574, 678, 679), (523, 522, 654, 655), (471, 470, 622, 623), (574, 576, 680, 678), (522, 524, 656, 654), (603, 602, 694, 695), (470, 472, 624, 622), (576, 577, 681, 680), (551, 550, 666, 667), (524, 525, 657, 656), (602, 604, 696, 694), (472, 473, 625, 624), (577, 575, 679, 681), (550, 552, 668, 666), (525, 523, 655, 657), (604, 605, 697, 696), (473, 471, 623, 625), (579, 578, 682, 683), (552, 553, 669, 668), (605, 603, 695, 697), (475, 474, 626, 627), (578, 580, 684, 682), (553, 551, 667, 669), (607, 606, 698, 699), (474, 476, 628, 626), (580, 581, 685, 684), (555, 554, 670, 671), (503, 502, 642, 643), (606, 608, 700, 698), (476, 477, 629, 628), (581, 579, 683, 685), (554, 556, 672, 670), (502, 504, 644, 642), (608, 609, 701, 700), (477, 475, 627, 629), (556, 557, 673, 672), (531, 530, 658, 659), (504, 505, 645, 644), (609, 607, 699, 701), (557, 555, 671, 673), (530, 532, 660, 658), (505, 503, 643, 645), (532, 533, 661, 660), (533, 531, 659, 661), (587, 586, 686, 687), (483, 482, 630, 631), (586, 588, 688, 686), (482, 484, 632, 630), (588, 589, 689, 688), (563, 562, 674, 675), (484, 485, 633, 632), (589, 587, 687, 689), (459, 458, 610, 611), (562, 564, 676, 674), (485, 483, 631, 633), (458, 460, 612, 610), (564, 565, 677, 676), (487, 486, 634, 635), (460, 461, 613, 612), (565, 563, 675, 677), (486, 488, 636, 634), (461, 459, 611, 613), (712, 713, 777, 776), (725, 723, 783, 785), (739, 738, 798, 799), (715, 714, 716, 717), (710, 712, 776, 774), (724, 725, 785, 784), (737, 735, 795, 797), (711, 710, 774, 775), (722, 724, 784, 782), (736, 737, 797, 796), (709, 707, 771, 773), (749, 747, 807, 809), (751, 750, 752, 753), (755, 754, 756, 757), (759, 758, 760, 761), (763, 762, 764, 765), (660, 661, 733, 732), (635, 634, 714, 715), (686, 688, 756, 754), (661, 659, 731, 733), (634, 636, 716, 714), (688, 689, 757, 756), (663, 662, 734, 735), (636, 637, 717, 716), (689, 687, 755, 757), (662, 664, 736, 734), (637, 635, 715, 717), (664, 665, 737, 736), (639, 638, 718, 719), (665, 663, 735, 737), (638, 640, 720, 718), (667, 666, 738, 739), (640, 641, 721, 720), (615, 614, 702, 703), (666, 668, 740, 738), (641, 639, 719, 721), (614, 616, 704, 702), (695, 694, 758, 759), (668, 669, 741, 740), (643, 642, 722, 723), (616, 617, 705, 704), (694, 696, 760, 758), (669, 667, 739, 741), (642, 644, 724, 722), (617, 615, 703, 705), (696, 697, 761, 760), (671, 670, 742, 743), (644, 645, 725, 724), (619, 618, 706, 707), (697, 695, 759, 761), (670, 672, 744, 742), (645, 643, 723, 725), (618, 620, 708, 706), (699, 698, 762, 763), (672, 673, 745, 744), (620, 621, 709, 708), (698, 700, 764, 762), (673, 671, 743, 745), (621, 619, 707, 709), (700, 701, 765, 764), (675, 674, 746, 747), (701, 699, 763, 765), (674, 676, 748, 746), (676, 677, 749, 748), (767, 766, 768, 769), (771, 770, 772, 773), (775, 774, 776, 777), (779, 778, 780, 781), (783, 782, 784, 785), (787, 786, 788, 789), (802, 804, 816, 814), (795, 794, 796, 797), (799, 798, 800, 801), (805, 803, 815, 817), (807, 806, 808, 809), (738, 740, 800, 798), (727, 726, 786, 787), (713, 711, 775, 777), (740, 741, 801, 800), (726, 728, 788, 786), (741, 739, 799, 801), (728, 729, 789, 788), (743, 742, 802, 803), (703, 702, 766, 767), (729, 727, 787, 789), (742, 744, 804, 802), (702, 704, 768, 766), (731, 730, 790, 791), (744, 745, 805, 804), (704, 705, 769, 768), (730, 732, 792, 790), (719, 718, 778, 779), (745, 743, 803, 805), (705, 703, 767, 769), (732, 733, 793, 792), (718, 720, 780, 778), (747, 746, 806, 807), (707, 706, 770, 771), (733, 731, 791, 793), (720, 721, 781, 780), (746, 748, 808, 806), (706, 708, 772, 770), (735, 734, 794, 795), (721, 719, 779, 781), (748, 749, 809, 808), (708, 709, 773, 772), (734, 736, 796, 794), (723, 722, 782, 783), (811, 810, 812, 813), (815, 814, 816, 817), (792, 793, 813, 812), (791, 790, 810, 811), (804, 805, 817, 816), (793, 791, 811, 813), (803, 802, 814, 815), (790, 792, 812, 810)])
me_plane_001.use_remesh_preserve_volume = False
me_plane_001.use_remesh_preserve_attributes = False
me_plane_001.use_mirror_vertex_groups = False
me_plane_001.update()

# ---- objects
ob_plane = bpy.data.objects.new('Plane', me_plane_001)
ob_lamp = bpy.data.objects.new('Lamp', light_lamp)
ob_camera = bpy.data.objects.new('Camera', cam_camera)

# ---- transforms, parenting, visibility, modifiers, constraints
ob_plane.location = (1.224, -0.7597, 2.026)
ob_plane.scale = (8.309, 8.309, 8.309)
ob_plane.lineart.crease_threshold = 0.0
ob_lamp.location = (15.91, -0.9438, 7.805)
ob_lamp.rotation_euler = (0.6503, 0.05522, 1.866)
ob_lamp.lock_rotations_4d = False
ob_lamp.empty_display_type = 'ARROWS'
ob_lamp.color = (0.0, 0.0, 0.0, 0.0)
ob_lamp.lineart.crease_threshold = 0.0
ob_camera.location = (18.46, -13.6, 11.95)
ob_camera.rotation_euler = (1.109, 0.0, 0.8149)
ob_camera.lock_rotations_4d = False
ob_camera.empty_display_type = 'ARROWS'
ob_camera.color = (0.0, 0.0, 0.0, 0.0)
ob_camera.display_type = 'WIRE'
ob_camera.lineart.crease_threshold = 0.0

# ---- collection membership
col_collection_1.objects.link(ob_plane)
col_collection_1.objects.link(ob_lamp)
col_collection_1.objects.link(ob_camera)

# ---- scene / render settings (as saved in the file)
scene.camera = ob_camera
scene.frame_start = 1; scene.frame_end = 250; scene.frame_set(1)
scene.render.engine = 'CYCLES'
scene.render.resolution_percentage = 50
scene.render.dither_intensity = 0.0
scene.cycles.use_denoising = False
scene.cycles.samples = 128
scene.cycles.sampling_pattern = 'TABULATED_SOBOL'
scene.cycles.use_adaptive_sampling = False
scene.cycles.use_light_tree = False
scene.cycles.blur_glossy = 0.0
scene.cycles.sample_clamp_indirect = 0.0
scene.view_settings.view_transform = 'Standard'
bpy.context.view_layer.update()
